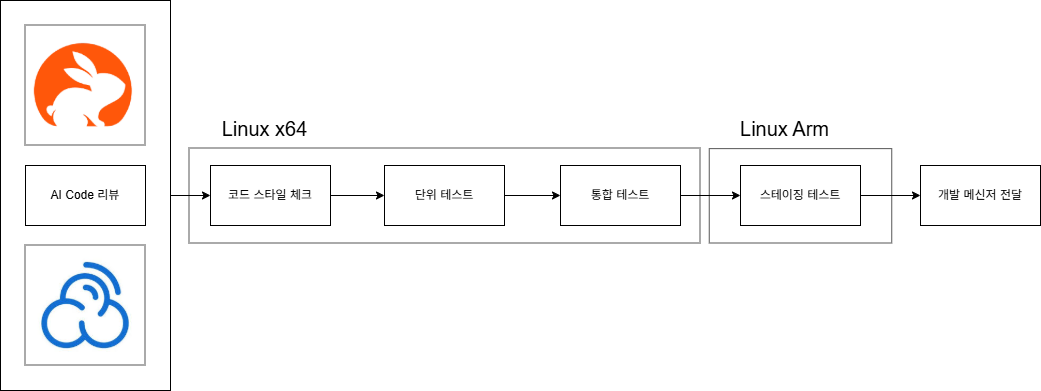

The diagram above was exported from draw.io. Its source (the exported page's mxGraphModel, read from the mxfile embedded in the PNG):
<mxGraphModel dx="1544" dy="2272" grid="1" gridSize="10" guides="1" tooltips="1" connect="1" arrows="1" fold="1" page="1" pageScale="1" pageWidth="827" pageHeight="1169" math="0" shadow="0">
  <root>
    <mxCell id="0" />
    <mxCell id="1" parent="0" />
    <mxCell id="IVKOAfifkrrNSjbrKcbU-22" parent="1" style="rounded=0;whiteSpace=wrap;html=1;fillColor=none;strokeWidth=0.5;" value="" vertex="1">
      <mxGeometry height="94.38" width="182.5" x="738.75" y="403.12" as="geometry" />
    </mxCell>
    <mxCell id="IVKOAfifkrrNSjbrKcbU-20" parent="1" style="rounded=0;whiteSpace=wrap;html=1;fillColor=none;strokeWidth=0.5;" value="" vertex="1">
      <mxGeometry height="95" width="511" x="218.5" y="402.5" as="geometry" />
    </mxCell>
    <mxCell id="IVKOAfifkrrNSjbrKcbU-15" edge="1" parent="1" source="IVKOAfifkrrNSjbrKcbU-14" style="edgeStyle=orthogonalEdgeStyle;rounded=0;orthogonalLoop=1;jettySize=auto;html=1;exitX=1;exitY=0.5;exitDx=0;exitDy=0;entryX=0;entryY=0.5;entryDx=0;entryDy=0;" target="IVKOAfifkrrNSjbrKcbU-3">
      <mxGeometry relative="1" as="geometry" />
    </mxCell>
    <mxCell id="IVKOAfifkrrNSjbrKcbU-14" parent="1" style="rounded=0;whiteSpace=wrap;html=1;" value="" vertex="1">
      <mxGeometry height="390" width="170" x="30" y="255" as="geometry" />
    </mxCell>
    <mxCell id="IVKOAfifkrrNSjbrKcbU-1" parent="1" style="rounded=0;whiteSpace=wrap;html=1;" value="AI Code 리뷰" vertex="1">
      <mxGeometry height="60" width="120" x="55" y="420" as="geometry" />
    </mxCell>
    <mxCell id="IVKOAfifkrrNSjbrKcbU-2" parent="1" style="shape=image;verticalLabelPosition=bottom;labelBackgroundColor=default;verticalAlign=top;aspect=fixed;imageAspect=0;image=data:image/png,(base64 omitted: 5164 chars);imageBorder=default;strokeWidth=0.5;" value="" vertex="1">
      <mxGeometry height="120" width="120" x="55" y="280" as="geometry" />
    </mxCell>
    <mxCell id="IVKOAfifkrrNSjbrKcbU-16" edge="1" parent="1" source="IVKOAfifkrrNSjbrKcbU-3" style="edgeStyle=orthogonalEdgeStyle;rounded=0;orthogonalLoop=1;jettySize=auto;html=1;" target="IVKOAfifkrrNSjbrKcbU-4">
      <mxGeometry relative="1" as="geometry" />
    </mxCell>
    <mxCell id="IVKOAfifkrrNSjbrKcbU-3" parent="1" style="rounded=0;whiteSpace=wrap;html=1;" value="코드 스타일 체크" vertex="1">
      <mxGeometry height="60" width="120" x="240" y="420" as="geometry" />
    </mxCell>
    <mxCell id="IVKOAfifkrrNSjbrKcbU-17" edge="1" parent="1" source="IVKOAfifkrrNSjbrKcbU-4" style="edgeStyle=orthogonalEdgeStyle;rounded=0;orthogonalLoop=1;jettySize=auto;html=1;entryX=0;entryY=0.5;entryDx=0;entryDy=0;" target="IVKOAfifkrrNSjbrKcbU-5">
      <mxGeometry relative="1" as="geometry" />
    </mxCell>
    <mxCell id="IVKOAfifkrrNSjbrKcbU-4" parent="1" style="rounded=0;whiteSpace=wrap;html=1;" value="단위 테스트" vertex="1">
      <mxGeometry height="60" width="120" x="414" y="420" as="geometry" />
    </mxCell>
    <mxCell id="IVKOAfifkrrNSjbrKcbU-18" edge="1" parent="1" source="IVKOAfifkrrNSjbrKcbU-5" style="edgeStyle=orthogonalEdgeStyle;rounded=0;orthogonalLoop=1;jettySize=auto;html=1;entryX=0;entryY=0.5;entryDx=0;entryDy=0;" target="IVKOAfifkrrNSjbrKcbU-6">
      <mxGeometry relative="1" as="geometry" />
    </mxCell>
    <mxCell id="IVKOAfifkrrNSjbrKcbU-5" parent="1" style="rounded=0;whiteSpace=wrap;html=1;" value="통합 테스트" vertex="1">
      <mxGeometry height="60" width="120" x="590" y="420" as="geometry" />
    </mxCell>
    <mxCell id="IVKOAfifkrrNSjbrKcbU-19" edge="1" parent="1" source="IVKOAfifkrrNSjbrKcbU-6" style="edgeStyle=orthogonalEdgeStyle;rounded=0;orthogonalLoop=1;jettySize=auto;html=1;" target="IVKOAfifkrrNSjbrKcbU-7">
      <mxGeometry relative="1" as="geometry" />
    </mxCell>
    <mxCell id="IVKOAfifkrrNSjbrKcbU-6" parent="1" style="rounded=0;whiteSpace=wrap;html=1;" value="스테이징 테스트" vertex="1">
      <mxGeometry height="60" width="120" x="770" y="420" as="geometry" />
    </mxCell>
    <mxCell id="IVKOAfifkrrNSjbrKcbU-7" parent="1" style="rounded=0;whiteSpace=wrap;html=1;" value="개발 메신저 전달" vertex="1">
      <mxGeometry height="60" width="120" x="950" y="420" as="geometry" />
    </mxCell>
    <mxCell id="IVKOAfifkrrNSjbrKcbU-9" parent="1" style="shape=image;verticalLabelPosition=bottom;labelBackgroundColor=default;verticalAlign=top;aspect=fixed;imageAspect=0;image=data:image/jpeg,(base64 omitted: 10036 chars);imageBorder=default;strokeWidth=0.5;" value="" vertex="1">
      <mxGeometry height="120" width="120" x="55" y="500" as="geometry" />
    </mxCell>
    <mxCell id="IVKOAfifkrrNSjbrKcbU-21" parent="1" style="text;html=1;whiteSpace=wrap;strokeColor=none;fillColor=none;align=center;verticalAlign=middle;rounded=0;" value="&lt;font style=&quot;font-size: 20px;&quot;&gt;Linux x64&lt;/font&gt;" vertex="1">
      <mxGeometry height="45" width="151" x="219" y="360" as="geometry" />
    </mxCell>
    <mxCell id="IVKOAfifkrrNSjbrKcbU-23" parent="1" style="text;html=1;whiteSpace=wrap;strokeColor=none;fillColor=none;align=center;verticalAlign=middle;rounded=0;" value="&lt;font style=&quot;font-size: 20px;&quot;&gt;Linux Arm&lt;/font&gt;" vertex="1">
      <mxGeometry height="45" width="151" x="738.75" y="360" as="geometry" />
    </mxCell>
  </root>
</mxGraphModel>